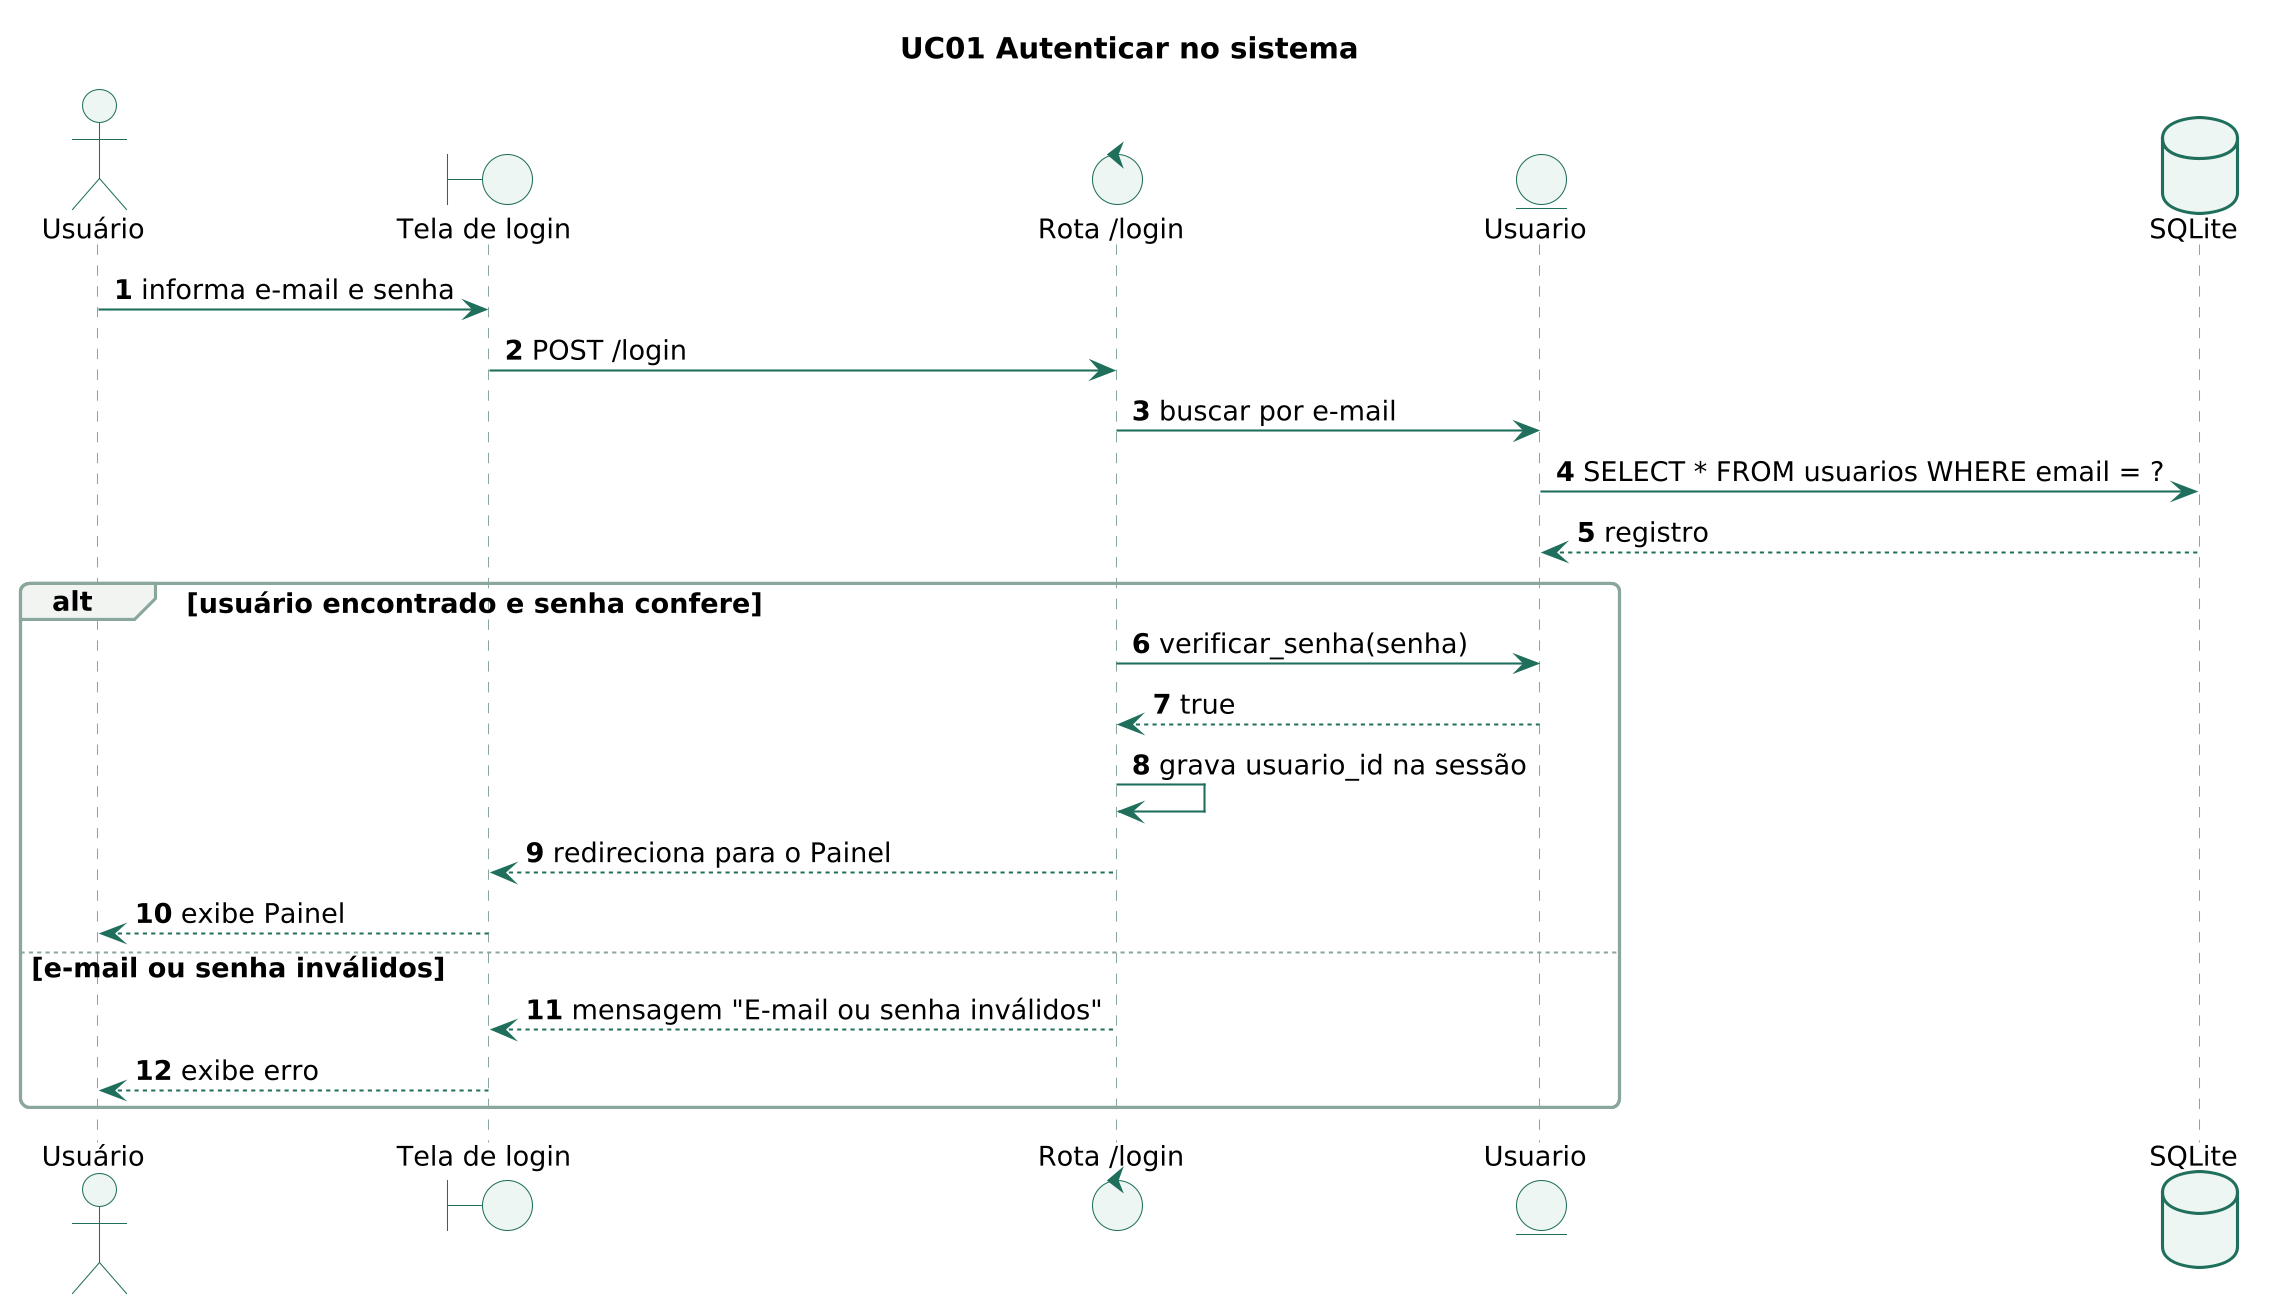

The diagram above was rendered by PlantUML. Its source (embedded in the PNG):
@startuml
skinparamlocked dpi 200
!include _estilo.iuml
title UC01 Autenticar no sistema
autonumber
actor "Usuário" as A
boundary "Tela de login" as T
control "Rota /login" as C
entity "Usuario" as M
database "SQLite" as DB
A -> T : informa e-mail e senha
T -> C : POST /login
C -> M : buscar por e-mail
M -> DB : SELECT * FROM usuarios WHERE email = ?
DB --> M : registro
alt usuário encontrado e senha confere
  C -> M : verificar_senha(senha)
  M --> C : true
  C -> C : grava usuario_id na sessão
  C --> T : redireciona para o Painel
  T --> A : exibe Painel
else e-mail ou senha inválidos
  C --> T : mensagem "E-mail ou senha inválidos"
  T --> A : exibe erro
end
@enduml